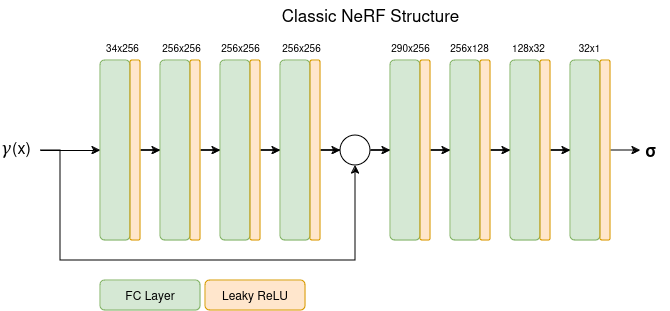

The diagram above was exported from draw.io. Its source (the exported page's mxGraphModel, read from the mxfile embedded in the PNG):
<mxGraphModel dx="989" dy="524" grid="1" gridSize="10" guides="1" tooltips="1" connect="1" arrows="1" fold="1" page="1" pageScale="1" pageWidth="850" pageHeight="1100" math="0" shadow="0">
  <root>
    <mxCell id="0" />
    <mxCell id="1" parent="0" />
    <mxCell id="TUm3WnO_f_JJ-7KwNQxH-1" value="" style="rounded=1;whiteSpace=wrap;html=1;fillColor=#d5e8d4;strokeColor=#82b366;" vertex="1" parent="1">
      <mxGeometry x="110" y="80" width="30" height="180" as="geometry" />
    </mxCell>
    <mxCell id="TUm3WnO_f_JJ-7KwNQxH-10" style="edgeStyle=orthogonalEdgeStyle;rounded=0;orthogonalLoop=1;jettySize=auto;html=1;entryX=0;entryY=0.5;entryDx=0;entryDy=0;" edge="1" parent="1" source="TUm3WnO_f_JJ-7KwNQxH-2" target="TUm3WnO_f_JJ-7KwNQxH-3">
      <mxGeometry relative="1" as="geometry" />
    </mxCell>
    <mxCell id="TUm3WnO_f_JJ-7KwNQxH-2" value="" style="rounded=1;whiteSpace=wrap;html=1;fillColor=#ffe6cc;strokeColor=#d79b00;" vertex="1" parent="1">
      <mxGeometry x="140" y="80" width="10" height="180" as="geometry" />
    </mxCell>
    <mxCell id="TUm3WnO_f_JJ-7KwNQxH-3" value="" style="rounded=1;whiteSpace=wrap;html=1;fillColor=#d5e8d4;strokeColor=#82b366;" vertex="1" parent="1">
      <mxGeometry x="170" y="80" width="30" height="180" as="geometry" />
    </mxCell>
    <mxCell id="TUm3WnO_f_JJ-7KwNQxH-12" style="edgeStyle=orthogonalEdgeStyle;rounded=0;orthogonalLoop=1;jettySize=auto;html=1;entryX=0;entryY=0.5;entryDx=0;entryDy=0;" edge="1" parent="1" source="TUm3WnO_f_JJ-7KwNQxH-4" target="TUm3WnO_f_JJ-7KwNQxH-5">
      <mxGeometry relative="1" as="geometry" />
    </mxCell>
    <mxCell id="TUm3WnO_f_JJ-7KwNQxH-4" value="" style="rounded=1;whiteSpace=wrap;html=1;fillColor=#ffe6cc;strokeColor=#d79b00;" vertex="1" parent="1">
      <mxGeometry x="200" y="80" width="10" height="180" as="geometry" />
    </mxCell>
    <mxCell id="TUm3WnO_f_JJ-7KwNQxH-5" value="" style="rounded=1;whiteSpace=wrap;html=1;fillColor=#d5e8d4;strokeColor=#82b366;" vertex="1" parent="1">
      <mxGeometry x="230" y="80" width="30" height="180" as="geometry" />
    </mxCell>
    <mxCell id="TUm3WnO_f_JJ-7KwNQxH-13" style="edgeStyle=orthogonalEdgeStyle;rounded=0;orthogonalLoop=1;jettySize=auto;html=1;entryX=0;entryY=0.5;entryDx=0;entryDy=0;" edge="1" parent="1" source="TUm3WnO_f_JJ-7KwNQxH-6" target="TUm3WnO_f_JJ-7KwNQxH-7">
      <mxGeometry relative="1" as="geometry" />
    </mxCell>
    <mxCell id="TUm3WnO_f_JJ-7KwNQxH-6" value="" style="rounded=1;whiteSpace=wrap;html=1;fillColor=#ffe6cc;strokeColor=#d79b00;" vertex="1" parent="1">
      <mxGeometry x="260" y="80" width="10" height="180" as="geometry" />
    </mxCell>
    <mxCell id="TUm3WnO_f_JJ-7KwNQxH-7" value="" style="rounded=1;whiteSpace=wrap;html=1;fillColor=#d5e8d4;strokeColor=#82b366;" vertex="1" parent="1">
      <mxGeometry x="290" y="80" width="30" height="180" as="geometry" />
    </mxCell>
    <mxCell id="TUm3WnO_f_JJ-7KwNQxH-18" style="edgeStyle=orthogonalEdgeStyle;rounded=0;orthogonalLoop=1;jettySize=auto;html=1;entryX=0;entryY=0.5;entryDx=0;entryDy=0;" edge="1" parent="1" source="TUm3WnO_f_JJ-7KwNQxH-8" target="TUm3WnO_f_JJ-7KwNQxH-17">
      <mxGeometry relative="1" as="geometry" />
    </mxCell>
    <mxCell id="TUm3WnO_f_JJ-7KwNQxH-8" value="" style="rounded=1;whiteSpace=wrap;html=1;fillColor=#ffe6cc;strokeColor=#d79b00;" vertex="1" parent="1">
      <mxGeometry x="320" y="80" width="10" height="180" as="geometry" />
    </mxCell>
    <mxCell id="TUm3WnO_f_JJ-7KwNQxH-16" style="edgeStyle=orthogonalEdgeStyle;rounded=0;orthogonalLoop=1;jettySize=auto;html=1;entryX=0;entryY=0.5;entryDx=0;entryDy=0;" edge="1" parent="1" source="TUm3WnO_f_JJ-7KwNQxH-14" target="TUm3WnO_f_JJ-7KwNQxH-1">
      <mxGeometry relative="1" as="geometry" />
    </mxCell>
    <mxCell id="TUm3WnO_f_JJ-7KwNQxH-19" style="edgeStyle=orthogonalEdgeStyle;rounded=0;orthogonalLoop=1;jettySize=auto;html=1;exitX=1;exitY=0.5;exitDx=0;exitDy=0;entryX=0.5;entryY=1;entryDx=0;entryDy=0;" edge="1" parent="1" source="TUm3WnO_f_JJ-7KwNQxH-14" target="TUm3WnO_f_JJ-7KwNQxH-17">
      <mxGeometry relative="1" as="geometry">
        <Array as="points">
          <mxPoint x="70" y="280" />
          <mxPoint x="365" y="280" />
        </Array>
      </mxGeometry>
    </mxCell>
    <mxCell id="TUm3WnO_f_JJ-7KwNQxH-14" value="&lt;span class=&quot;mord mathnormal&quot; style=&quot;border-color: currentcolor; font-family: KaTeX_Math; font-style: italic; font-size: 16.94px; font-variant-ligatures: normal; font-variant-caps: normal; font-weight: 400; letter-spacing: normal; text-align: start; text-indent: 0px; text-transform: none; word-spacing: 0px; -webkit-text-stroke-width: 0px; white-space: nowrap; text-decoration-thickness: initial; text-decoration-style: initial; text-decoration-color: initial; margin-right: 0.05556em; color: rgb(3, 3, 3);&quot;&gt;γ&lt;/span&gt;&lt;font style=&quot;font-size: 16px;&quot;&gt;(x)&lt;/font&gt;" style="text;whiteSpace=wrap;html=1;" vertex="1" parent="1">
      <mxGeometry x="10" y="150" width="40" height="40" as="geometry" />
    </mxCell>
    <mxCell id="TUm3WnO_f_JJ-7KwNQxH-31" style="edgeStyle=orthogonalEdgeStyle;rounded=0;orthogonalLoop=1;jettySize=auto;html=1;entryX=0;entryY=0.5;entryDx=0;entryDy=0;" edge="1" parent="1" source="TUm3WnO_f_JJ-7KwNQxH-17" target="TUm3WnO_f_JJ-7KwNQxH-20">
      <mxGeometry relative="1" as="geometry" />
    </mxCell>
    <mxCell id="TUm3WnO_f_JJ-7KwNQxH-17" value="" style="ellipse;whiteSpace=wrap;html=1;aspect=fixed;" vertex="1" parent="1">
      <mxGeometry x="350" y="155" width="30" height="30" as="geometry" />
    </mxCell>
    <mxCell id="TUm3WnO_f_JJ-7KwNQxH-20" value="" style="rounded=1;whiteSpace=wrap;html=1;fillColor=#d5e8d4;strokeColor=#82b366;" vertex="1" parent="1">
      <mxGeometry x="400" y="80" width="30" height="180" as="geometry" />
    </mxCell>
    <mxCell id="TUm3WnO_f_JJ-7KwNQxH-21" style="edgeStyle=orthogonalEdgeStyle;rounded=0;orthogonalLoop=1;jettySize=auto;html=1;entryX=0;entryY=0.5;entryDx=0;entryDy=0;" edge="1" parent="1" source="TUm3WnO_f_JJ-7KwNQxH-22" target="TUm3WnO_f_JJ-7KwNQxH-23">
      <mxGeometry relative="1" as="geometry" />
    </mxCell>
    <mxCell id="TUm3WnO_f_JJ-7KwNQxH-22" value="" style="rounded=1;whiteSpace=wrap;html=1;fillColor=#ffe6cc;strokeColor=#d79b00;" vertex="1" parent="1">
      <mxGeometry x="430" y="80" width="10" height="180" as="geometry" />
    </mxCell>
    <mxCell id="TUm3WnO_f_JJ-7KwNQxH-23" value="" style="rounded=1;whiteSpace=wrap;html=1;fillColor=#d5e8d4;strokeColor=#82b366;" vertex="1" parent="1">
      <mxGeometry x="460" y="80" width="30" height="180" as="geometry" />
    </mxCell>
    <mxCell id="TUm3WnO_f_JJ-7KwNQxH-24" style="edgeStyle=orthogonalEdgeStyle;rounded=0;orthogonalLoop=1;jettySize=auto;html=1;entryX=0;entryY=0.5;entryDx=0;entryDy=0;" edge="1" parent="1" source="TUm3WnO_f_JJ-7KwNQxH-25" target="TUm3WnO_f_JJ-7KwNQxH-26">
      <mxGeometry relative="1" as="geometry" />
    </mxCell>
    <mxCell id="TUm3WnO_f_JJ-7KwNQxH-25" value="" style="rounded=1;whiteSpace=wrap;html=1;fillColor=#ffe6cc;strokeColor=#d79b00;" vertex="1" parent="1">
      <mxGeometry x="490" y="80" width="10" height="180" as="geometry" />
    </mxCell>
    <mxCell id="TUm3WnO_f_JJ-7KwNQxH-26" value="" style="rounded=1;whiteSpace=wrap;html=1;fillColor=#d5e8d4;strokeColor=#82b366;" vertex="1" parent="1">
      <mxGeometry x="520" y="80" width="30" height="180" as="geometry" />
    </mxCell>
    <mxCell id="TUm3WnO_f_JJ-7KwNQxH-27" style="edgeStyle=orthogonalEdgeStyle;rounded=0;orthogonalLoop=1;jettySize=auto;html=1;entryX=0;entryY=0.5;entryDx=0;entryDy=0;" edge="1" parent="1" source="TUm3WnO_f_JJ-7KwNQxH-28" target="TUm3WnO_f_JJ-7KwNQxH-29">
      <mxGeometry relative="1" as="geometry" />
    </mxCell>
    <mxCell id="TUm3WnO_f_JJ-7KwNQxH-28" value="" style="rounded=1;whiteSpace=wrap;html=1;fillColor=#ffe6cc;strokeColor=#d79b00;" vertex="1" parent="1">
      <mxGeometry x="550" y="80" width="10" height="180" as="geometry" />
    </mxCell>
    <mxCell id="TUm3WnO_f_JJ-7KwNQxH-29" value="" style="rounded=1;whiteSpace=wrap;html=1;fillColor=#d5e8d4;strokeColor=#82b366;" vertex="1" parent="1">
      <mxGeometry x="580" y="80" width="30" height="180" as="geometry" />
    </mxCell>
    <mxCell id="TUm3WnO_f_JJ-7KwNQxH-32" style="edgeStyle=orthogonalEdgeStyle;rounded=0;orthogonalLoop=1;jettySize=auto;html=1;" edge="1" parent="1" source="TUm3WnO_f_JJ-7KwNQxH-30">
      <mxGeometry relative="1" as="geometry">
        <mxPoint x="649.9999999999998" y="170" as="targetPoint" />
      </mxGeometry>
    </mxCell>
    <mxCell id="TUm3WnO_f_JJ-7KwNQxH-30" value="" style="rounded=1;whiteSpace=wrap;html=1;fillColor=#ffe6cc;strokeColor=#d79b00;" vertex="1" parent="1">
      <mxGeometry x="610" y="80" width="10" height="180" as="geometry" />
    </mxCell>
    <mxCell id="TUm3WnO_f_JJ-7KwNQxH-33" value="&lt;font style=&quot;font-size: 17px;&quot;&gt;&lt;b&gt;σ&lt;/b&gt;&lt;/font&gt; " style="text;html=1;align=center;verticalAlign=middle;resizable=0;points=[];autosize=1;strokeColor=none;fillColor=none;" vertex="1" parent="1">
      <mxGeometry x="640" y="155" width="40" height="30" as="geometry" />
    </mxCell>
    <mxCell id="TUm3WnO_f_JJ-7KwNQxH-34" value="&lt;font style=&quot;font-size: 17px;&quot;&gt;Classic NeRF Structure&lt;/font&gt;" style="text;html=1;align=center;verticalAlign=middle;resizable=0;points=[];autosize=1;strokeColor=none;fillColor=none;" vertex="1" parent="1">
      <mxGeometry x="280" y="20" width="200" height="30" as="geometry" />
    </mxCell>
    <mxCell id="TUm3WnO_f_JJ-7KwNQxH-35" value="FC Layer" style="rounded=1;whiteSpace=wrap;html=1;fillColor=#d5e8d4;strokeColor=#82b366;" vertex="1" parent="1">
      <mxGeometry x="110" y="300" width="100" height="30" as="geometry" />
    </mxCell>
    <mxCell id="TUm3WnO_f_JJ-7KwNQxH-36" value="Leaky ReLU" style="rounded=1;whiteSpace=wrap;html=1;fillColor=#ffe6cc;strokeColor=#d79b00;" vertex="1" parent="1">
      <mxGeometry x="215" y="300" width="100" height="30" as="geometry" />
    </mxCell>
    <mxCell id="TUm3WnO_f_JJ-7KwNQxH-38" value="&lt;font style=&quot;font-size: 10px;&quot;&gt;256x256&lt;/font&gt;" style="text;html=1;align=center;verticalAlign=middle;resizable=0;points=[];autosize=1;strokeColor=none;fillColor=none;" vertex="1" parent="1">
      <mxGeometry x="161" y="52" width="60" height="30" as="geometry" />
    </mxCell>
    <mxCell id="TUm3WnO_f_JJ-7KwNQxH-40" value="&lt;font style=&quot;font-size: 10px;&quot;&gt;256x256&lt;/font&gt;" style="text;html=1;align=center;verticalAlign=middle;resizable=0;points=[];autosize=1;strokeColor=none;fillColor=none;" vertex="1" parent="1">
      <mxGeometry x="220" y="52" width="60" height="30" as="geometry" />
    </mxCell>
    <mxCell id="TUm3WnO_f_JJ-7KwNQxH-41" value="&lt;font style=&quot;font-size: 10px;&quot;&gt;256x256&lt;/font&gt;" style="text;html=1;align=center;verticalAlign=middle;resizable=0;points=[];autosize=1;strokeColor=none;fillColor=none;" vertex="1" parent="1">
      <mxGeometry x="281" y="52" width="60" height="30" as="geometry" />
    </mxCell>
    <mxCell id="TUm3WnO_f_JJ-7KwNQxH-42" value="&lt;font style=&quot;font-size: 10px;&quot;&gt;34x256&lt;/font&gt;" style="text;html=1;align=center;verticalAlign=middle;resizable=0;points=[];autosize=1;strokeColor=none;fillColor=none;" vertex="1" parent="1">
      <mxGeometry x="102" y="52" width="60" height="30" as="geometry" />
    </mxCell>
    <mxCell id="TUm3WnO_f_JJ-7KwNQxH-43" value="&lt;font style=&quot;font-size: 10px;&quot;&gt;256x128&lt;/font&gt;" style="text;html=1;align=center;verticalAlign=middle;resizable=0;points=[];autosize=1;strokeColor=none;fillColor=none;" vertex="1" parent="1">
      <mxGeometry x="449" y="52" width="60" height="30" as="geometry" />
    </mxCell>
    <mxCell id="TUm3WnO_f_JJ-7KwNQxH-44" value="&lt;font style=&quot;font-size: 10px;&quot;&gt;128x32&lt;/font&gt;" style="text;html=1;align=center;verticalAlign=middle;resizable=0;points=[];autosize=1;strokeColor=none;fillColor=none;" vertex="1" parent="1">
      <mxGeometry x="508" y="52" width="60" height="30" as="geometry" />
    </mxCell>
    <mxCell id="TUm3WnO_f_JJ-7KwNQxH-45" value="&lt;font style=&quot;font-size: 10px;&quot;&gt;32x1&lt;/font&gt;" style="text;html=1;align=center;verticalAlign=middle;resizable=0;points=[];autosize=1;strokeColor=none;fillColor=none;" vertex="1" parent="1">
      <mxGeometry x="574" y="52" width="50" height="30" as="geometry" />
    </mxCell>
    <mxCell id="TUm3WnO_f_JJ-7KwNQxH-46" value="&lt;font style=&quot;font-size: 10px;&quot;&gt;290x256&lt;/font&gt;" style="text;html=1;align=center;verticalAlign=middle;resizable=0;points=[];autosize=1;strokeColor=none;fillColor=none;" vertex="1" parent="1">
      <mxGeometry x="390" y="52" width="60" height="30" as="geometry" />
    </mxCell>
  </root>
</mxGraphModel>